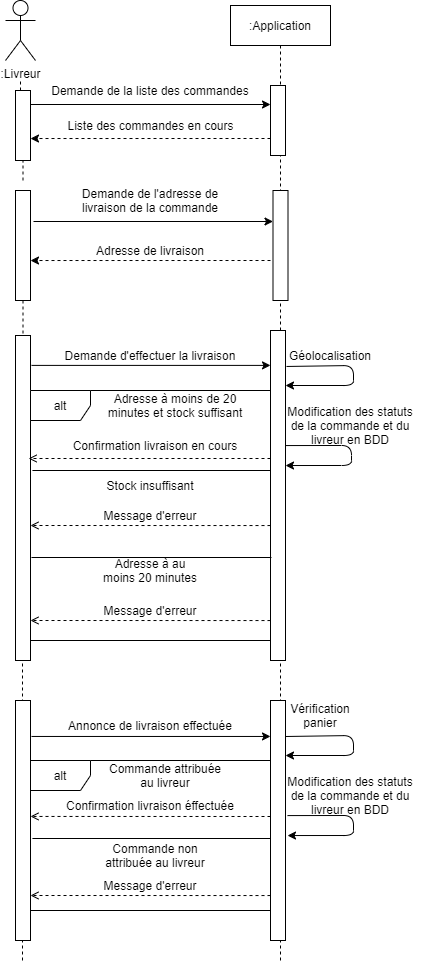

The diagram above was exported from draw.io. Its source (the exported page's mxGraphModel, read from the mxfile embedded in the PNG):
<mxGraphModel dx="1422" dy="713" grid="1" gridSize="10" guides="1" tooltips="1" connect="1" arrows="1" fold="1" page="1" pageScale="1" pageWidth="827" pageHeight="1169" math="0" shadow="0">
  <root>
    <mxCell id="0" />
    <mxCell id="1" parent="0" />
    <mxCell id="KkM9vsiNpOvxL56V5YhD-1" value=":Livreur" style="shape=umlActor;verticalLabelPosition=bottom;verticalAlign=top;html=1;outlineConnect=0;" parent="1" vertex="1">
      <mxGeometry x="185" y="70" width="30" height="60" as="geometry" />
    </mxCell>
    <mxCell id="KkM9vsiNpOvxL56V5YhD-2" value=":Application" style="shape=umlLifeline;perimeter=lifelinePerimeter;container=1;collapsible=0;recursiveResize=0;rounded=0;shadow=0;strokeWidth=1;" parent="1" vertex="1">
      <mxGeometry x="410" y="75" width="100" height="955" as="geometry" />
    </mxCell>
    <mxCell id="KkM9vsiNpOvxL56V5YhD-3" value="" style="points=[];perimeter=orthogonalPerimeter;rounded=0;shadow=0;strokeWidth=1;" parent="KkM9vsiNpOvxL56V5YhD-2" vertex="1">
      <mxGeometry x="40" y="80" width="15" height="70" as="geometry" />
    </mxCell>
    <mxCell id="KkM9vsiNpOvxL56V5YhD-6" value="" style="points=[];perimeter=orthogonalPerimeter;rounded=0;shadow=0;strokeWidth=1;" parent="KkM9vsiNpOvxL56V5YhD-2" vertex="1">
      <mxGeometry x="42.5" y="185" width="15" height="110" as="geometry" />
    </mxCell>
    <mxCell id="KkM9vsiNpOvxL56V5YhD-8" value="" style="endArrow=none;dashed=1;html=1;strokeWidth=1;" parent="1" source="KkM9vsiNpOvxL56V5YhD-9" edge="1">
      <mxGeometry width="50" height="50" relative="1" as="geometry">
        <mxPoint x="200" y="500" as="sourcePoint" />
        <mxPoint x="200" y="150" as="targetPoint" />
      </mxGeometry>
    </mxCell>
    <mxCell id="KkM9vsiNpOvxL56V5YhD-9" value="" style="points=[];perimeter=orthogonalPerimeter;rounded=0;shadow=0;strokeWidth=1;" parent="1" vertex="1">
      <mxGeometry x="195" y="160" width="15" height="70" as="geometry" />
    </mxCell>
    <mxCell id="KkM9vsiNpOvxL56V5YhD-10" value="" style="endArrow=none;dashed=1;html=1;strokeWidth=1;" parent="1" target="KkM9vsiNpOvxL56V5YhD-9" edge="1">
      <mxGeometry width="50" height="50" relative="1" as="geometry">
        <mxPoint x="202.5" y="250" as="sourcePoint" />
        <mxPoint x="200" y="150" as="targetPoint" />
      </mxGeometry>
    </mxCell>
    <mxCell id="KkM9vsiNpOvxL56V5YhD-11" value="" style="endArrow=classic;html=1;strokeWidth=1;" parent="1" edge="1">
      <mxGeometry width="50" height="50" relative="1" as="geometry">
        <mxPoint x="210" y="174" as="sourcePoint" />
        <mxPoint x="450" y="174" as="targetPoint" />
      </mxGeometry>
    </mxCell>
    <mxCell id="KkM9vsiNpOvxL56V5YhD-12" value="Demande de la liste des commandes" style="text;html=1;strokeColor=none;fillColor=none;align=center;verticalAlign=middle;whiteSpace=wrap;rounded=0;" parent="1" vertex="1">
      <mxGeometry x="225" y="150" width="210" height="20" as="geometry" />
    </mxCell>
    <mxCell id="KkM9vsiNpOvxL56V5YhD-13" value="" style="endArrow=classic;html=1;entryX=1;entryY=0.686;entryDx=0;entryDy=0;entryPerimeter=0;dashed=1;" parent="1" target="KkM9vsiNpOvxL56V5YhD-9" edge="1">
      <mxGeometry width="50" height="50" relative="1" as="geometry">
        <mxPoint x="450" y="208" as="sourcePoint" />
        <mxPoint x="320" y="340" as="targetPoint" />
      </mxGeometry>
    </mxCell>
    <mxCell id="KkM9vsiNpOvxL56V5YhD-14" value="Liste des commandes en cours" style="text;html=1;strokeColor=none;fillColor=none;align=center;verticalAlign=middle;whiteSpace=wrap;rounded=0;" parent="1" vertex="1">
      <mxGeometry x="242.5" y="185" width="175" height="20" as="geometry" />
    </mxCell>
    <mxCell id="KkM9vsiNpOvxL56V5YhD-16" value="" style="endArrow=none;dashed=1;html=1;strokeWidth=1;" parent="1" source="KkM9vsiNpOvxL56V5YhD-29" edge="1">
      <mxGeometry width="50" height="50" relative="1" as="geometry">
        <mxPoint x="200" y="860" as="sourcePoint" />
        <mxPoint x="202.5" y="490" as="targetPoint" />
      </mxGeometry>
    </mxCell>
    <mxCell id="KkM9vsiNpOvxL56V5YhD-29" value="" style="points=[];perimeter=orthogonalPerimeter;rounded=0;shadow=0;strokeWidth=1;" parent="1" vertex="1">
      <mxGeometry x="195" y="260" width="15" height="110" as="geometry" />
    </mxCell>
    <mxCell id="KkM9vsiNpOvxL56V5YhD-30" value="" style="endArrow=none;dashed=1;html=1;strokeWidth=1;" parent="1" edge="1">
      <mxGeometry width="50" height="50" relative="1" as="geometry">
        <mxPoint x="202" y="680" as="sourcePoint" />
        <mxPoint x="202" y="640" as="targetPoint" />
        <Array as="points" />
      </mxGeometry>
    </mxCell>
    <mxCell id="KkM9vsiNpOvxL56V5YhD-31" value="" style="endArrow=classic;html=1;strokeWidth=1;" parent="1" target="KkM9vsiNpOvxL56V5YhD-6" edge="1">
      <mxGeometry width="50" height="50" relative="1" as="geometry">
        <mxPoint x="213" y="291" as="sourcePoint" />
        <mxPoint x="449" y="558" as="targetPoint" />
      </mxGeometry>
    </mxCell>
    <mxCell id="KkM9vsiNpOvxL56V5YhD-32" value="Demande de l'adresse de livraison de la commande" style="text;html=1;strokeColor=none;fillColor=none;align=center;verticalAlign=middle;whiteSpace=wrap;rounded=0;" parent="1" vertex="1">
      <mxGeometry x="250" y="260" width="160" height="20" as="geometry" />
    </mxCell>
    <mxCell id="KkM9vsiNpOvxL56V5YhD-33" value="" style="endArrow=classic;html=1;entryX=1;entryY=0.686;entryDx=0;entryDy=0;entryPerimeter=0;dashed=1;" parent="1" edge="1">
      <mxGeometry width="50" height="50" relative="1" as="geometry">
        <mxPoint x="450" y="330" as="sourcePoint" />
        <mxPoint x="210" y="330.02" as="targetPoint" />
      </mxGeometry>
    </mxCell>
    <mxCell id="KkM9vsiNpOvxL56V5YhD-34" value="Adresse de livraison" style="text;html=1;strokeColor=none;fillColor=none;align=center;verticalAlign=middle;whiteSpace=wrap;rounded=0;" parent="1" vertex="1">
      <mxGeometry x="250" y="310" width="160" height="20" as="geometry" />
    </mxCell>
    <mxCell id="KkM9vsiNpOvxL56V5YhD-35" value="" style="endArrow=none;dashed=1;html=1;strokeWidth=1;" parent="1" edge="1">
      <mxGeometry width="50" height="50" relative="1" as="geometry">
        <mxPoint x="202" y="1030" as="sourcePoint" />
        <mxPoint x="202" y="680" as="targetPoint" />
        <Array as="points">
          <mxPoint x="202" y="670" />
        </Array>
      </mxGeometry>
    </mxCell>
    <mxCell id="KkM9vsiNpOvxL56V5YhD-56" value="" style="points=[];perimeter=orthogonalPerimeter;rounded=0;shadow=0;strokeWidth=1;" parent="1" vertex="1">
      <mxGeometry x="450" y="400" width="15" height="330" as="geometry" />
    </mxCell>
    <mxCell id="KkM9vsiNpOvxL56V5YhD-57" value="" style="endArrow=classic;html=1;exitX=1.067;exitY=0.109;exitDx=0;exitDy=0;exitPerimeter=0;" parent="1" source="KkM9vsiNpOvxL56V5YhD-56" target="KkM9vsiNpOvxL56V5YhD-56" edge="1">
      <mxGeometry width="50" height="50" relative="1" as="geometry">
        <mxPoint x="60" y="360" as="sourcePoint" />
        <mxPoint x="57" y="380" as="targetPoint" />
        <Array as="points">
          <mxPoint x="533" y="435" />
          <mxPoint x="533" y="455" />
        </Array>
      </mxGeometry>
    </mxCell>
    <mxCell id="KkM9vsiNpOvxL56V5YhD-58" value="" style="points=[];perimeter=orthogonalPerimeter;rounded=0;shadow=0;strokeWidth=1;" parent="1" vertex="1">
      <mxGeometry x="195" y="405" width="15" height="325" as="geometry" />
    </mxCell>
    <mxCell id="KkM9vsiNpOvxL56V5YhD-59" value="" style="endArrow=classic;html=1;strokeWidth=1;exitX=1.067;exitY=0.092;exitDx=0;exitDy=0;exitPerimeter=0;" parent="1" source="KkM9vsiNpOvxL56V5YhD-58" target="KkM9vsiNpOvxL56V5YhD-56" edge="1">
      <mxGeometry width="50" height="50" relative="1" as="geometry">
        <mxPoint x="220" y="339" as="sourcePoint" />
        <mxPoint x="400" y="418" as="targetPoint" />
      </mxGeometry>
    </mxCell>
    <mxCell id="KkM9vsiNpOvxL56V5YhD-60" value="Demande d'effectuer la livraison" style="text;html=1;strokeColor=none;fillColor=none;align=center;verticalAlign=middle;whiteSpace=wrap;rounded=0;" parent="1" vertex="1">
      <mxGeometry x="230" y="415" width="200" height="20" as="geometry" />
    </mxCell>
    <mxCell id="KkM9vsiNpOvxL56V5YhD-61" value="" style="endArrow=classic;html=1;dashed=1;" parent="1" edge="1">
      <mxGeometry width="50" height="50" relative="1" as="geometry">
        <mxPoint x="210" y="487" as="sourcePoint" />
        <mxPoint x="210" y="487" as="targetPoint" />
      </mxGeometry>
    </mxCell>
    <mxCell id="KkM9vsiNpOvxL56V5YhD-62" value="alt&lt;br&gt;" style="shape=umlFrame;whiteSpace=wrap;html=1;" parent="1" vertex="1">
      <mxGeometry x="210" y="460" width="240" height="250" as="geometry" />
    </mxCell>
    <mxCell id="KkM9vsiNpOvxL56V5YhD-63" value="" style="endArrow=none;html=1;exitX=0.004;exitY=0.668;exitDx=0;exitDy=0;exitPerimeter=0;entryX=1.004;entryY=0.668;entryDx=0;entryDy=0;entryPerimeter=0;" parent="1" source="KkM9vsiNpOvxL56V5YhD-62" target="KkM9vsiNpOvxL56V5YhD-62" edge="1">
      <mxGeometry width="50" height="50" relative="1" as="geometry">
        <mxPoint x="210" y="525" as="sourcePoint" />
        <mxPoint x="450" y="525" as="targetPoint" />
        <Array as="points" />
      </mxGeometry>
    </mxCell>
    <mxCell id="KkM9vsiNpOvxL56V5YhD-64" value="Adresse à moins de 20 minutes et stock suffisant" style="text;html=1;strokeColor=none;fillColor=none;align=center;verticalAlign=middle;whiteSpace=wrap;rounded=0;" parent="1" vertex="1">
      <mxGeometry x="280" y="465" width="150" height="20" as="geometry" />
    </mxCell>
    <mxCell id="KkM9vsiNpOvxL56V5YhD-65" value="" style="endArrow=open;html=1;dashed=1;endFill=0;entryX=-0.008;entryY=0.272;entryDx=0;entryDy=0;entryPerimeter=0;" parent="1" target="KkM9vsiNpOvxL56V5YhD-62" edge="1">
      <mxGeometry width="50" height="50" relative="1" as="geometry">
        <mxPoint x="450" y="528" as="sourcePoint" />
        <mxPoint x="210" y="525" as="targetPoint" />
        <Array as="points" />
      </mxGeometry>
    </mxCell>
    <mxCell id="KkM9vsiNpOvxL56V5YhD-66" value="Confirmation livraison en cours" style="text;html=1;strokeColor=none;fillColor=none;align=center;verticalAlign=middle;whiteSpace=wrap;rounded=0;" parent="1" vertex="1">
      <mxGeometry x="220" y="505" width="230" height="20" as="geometry" />
    </mxCell>
    <mxCell id="KkM9vsiNpOvxL56V5YhD-67" value="Stock insuffisant" style="text;html=1;strokeColor=none;fillColor=none;align=center;verticalAlign=middle;whiteSpace=wrap;rounded=0;" parent="1" vertex="1">
      <mxGeometry x="280" y="545" width="100" height="20" as="geometry" />
    </mxCell>
    <mxCell id="KkM9vsiNpOvxL56V5YhD-68" value="Message d'erreur" style="text;html=1;strokeColor=none;fillColor=none;align=center;verticalAlign=middle;whiteSpace=wrap;rounded=0;" parent="1" vertex="1">
      <mxGeometry x="265" y="575" width="130" height="20" as="geometry" />
    </mxCell>
    <mxCell id="KkM9vsiNpOvxL56V5YhD-69" value="" style="endArrow=open;html=1;dashed=1;endFill=0;entryX=0;entryY=0.373;entryDx=0;entryDy=0;entryPerimeter=0;" parent="1" edge="1">
      <mxGeometry width="50" height="50" relative="1" as="geometry">
        <mxPoint x="450" y="595.05" as="sourcePoint" />
        <mxPoint x="210" y="595" as="targetPoint" />
        <Array as="points" />
      </mxGeometry>
    </mxCell>
    <mxCell id="KkM9vsiNpOvxL56V5YhD-70" value="Géolocalisation" style="text;html=1;strokeColor=none;fillColor=none;align=center;verticalAlign=middle;whiteSpace=wrap;rounded=0;" parent="1" vertex="1">
      <mxGeometry x="490" y="415" width="40" height="20" as="geometry" />
    </mxCell>
    <mxCell id="KkM9vsiNpOvxL56V5YhD-72" value="" style="endArrow=classic;html=1;exitX=1.133;exitY=0.521;exitDx=0;exitDy=0;exitPerimeter=0;" parent="1" edge="1">
      <mxGeometry width="50" height="50" relative="1" as="geometry">
        <mxPoint x="465.0049999999999" y="515.06" as="sourcePoint" />
        <mxPoint x="465.01" y="535.02" as="targetPoint" />
        <Array as="points">
          <mxPoint x="531.01" y="514.98" />
          <mxPoint x="531.01" y="534.98" />
        </Array>
      </mxGeometry>
    </mxCell>
    <mxCell id="KkM9vsiNpOvxL56V5YhD-73" value="Modification des statuts de la commande et du livreur en BDD" style="text;html=1;strokeColor=none;fillColor=none;align=center;verticalAlign=middle;whiteSpace=wrap;rounded=0;" parent="1" vertex="1">
      <mxGeometry x="460" y="485" width="140" height="20" as="geometry" />
    </mxCell>
    <mxCell id="KkM9vsiNpOvxL56V5YhD-75" value="" style="endArrow=none;html=1;exitX=0.008;exitY=0.52;exitDx=0;exitDy=0;exitPerimeter=0;entryX=1;entryY=0.52;entryDx=0;entryDy=0;entryPerimeter=0;" parent="1" edge="1">
      <mxGeometry width="50" height="50" relative="1" as="geometry">
        <mxPoint x="211.91999999999996" y="539.9999999999999" as="sourcePoint" />
        <mxPoint x="450" y="539.9999999999999" as="targetPoint" />
        <Array as="points" />
      </mxGeometry>
    </mxCell>
    <mxCell id="KkM9vsiNpOvxL56V5YhD-76" value="Adresse à au moins 20 minutes" style="text;html=1;strokeColor=none;fillColor=none;align=center;verticalAlign=middle;whiteSpace=wrap;rounded=0;" parent="1" vertex="1">
      <mxGeometry x="280" y="630" width="100" height="20" as="geometry" />
    </mxCell>
    <mxCell id="KkM9vsiNpOvxL56V5YhD-77" value="" style="endArrow=open;html=1;dashed=1;endFill=0;entryX=0;entryY=0.373;entryDx=0;entryDy=0;entryPerimeter=0;" parent="1" edge="1">
      <mxGeometry width="50" height="50" relative="1" as="geometry">
        <mxPoint x="450" y="690.05" as="sourcePoint" />
        <mxPoint x="210" y="690" as="targetPoint" />
        <Array as="points" />
      </mxGeometry>
    </mxCell>
    <mxCell id="KkM9vsiNpOvxL56V5YhD-78" value="Message d'erreur" style="text;html=1;strokeColor=none;fillColor=none;align=center;verticalAlign=middle;whiteSpace=wrap;rounded=0;" parent="1" vertex="1">
      <mxGeometry x="265" y="670" width="130" height="20" as="geometry" />
    </mxCell>
    <mxCell id="KkM9vsiNpOvxL56V5YhD-79" value="" style="points=[];perimeter=orthogonalPerimeter;rounded=0;shadow=0;strokeWidth=1;" parent="1" vertex="1">
      <mxGeometry x="450" y="770" width="15" height="240" as="geometry" />
    </mxCell>
    <mxCell id="KkM9vsiNpOvxL56V5YhD-80" value="" style="endArrow=classic;html=1;exitX=1;exitY=0.15;exitDx=0;exitDy=0;exitPerimeter=0;" parent="1" source="KkM9vsiNpOvxL56V5YhD-79" target="KkM9vsiNpOvxL56V5YhD-79" edge="1">
      <mxGeometry width="50" height="50" relative="1" as="geometry">
        <mxPoint x="60" y="730" as="sourcePoint" />
        <mxPoint x="57" y="750" as="targetPoint" />
        <Array as="points">
          <mxPoint x="533" y="805" />
          <mxPoint x="533" y="825" />
        </Array>
      </mxGeometry>
    </mxCell>
    <mxCell id="KkM9vsiNpOvxL56V5YhD-81" value="" style="endArrow=classic;html=1;strokeWidth=1;exitX=1.067;exitY=0.129;exitDx=0;exitDy=0;exitPerimeter=0;" parent="1" target="KkM9vsiNpOvxL56V5YhD-79" edge="1">
      <mxGeometry width="50" height="50" relative="1" as="geometry">
        <mxPoint x="211.005" y="805.96" as="sourcePoint" />
        <mxPoint x="400" y="788" as="targetPoint" />
      </mxGeometry>
    </mxCell>
    <mxCell id="KkM9vsiNpOvxL56V5YhD-82" value="Annonce de livraison effectuée" style="text;html=1;strokeColor=none;fillColor=none;align=center;verticalAlign=middle;whiteSpace=wrap;rounded=0;" parent="1" vertex="1">
      <mxGeometry x="230" y="785" width="200" height="20" as="geometry" />
    </mxCell>
    <mxCell id="KkM9vsiNpOvxL56V5YhD-83" value="" style="endArrow=classic;html=1;dashed=1;" parent="1" edge="1">
      <mxGeometry width="50" height="50" relative="1" as="geometry">
        <mxPoint x="210" y="857" as="sourcePoint" />
        <mxPoint x="210" y="857" as="targetPoint" />
      </mxGeometry>
    </mxCell>
    <mxCell id="KkM9vsiNpOvxL56V5YhD-84" value="alt&lt;br&gt;" style="shape=umlFrame;whiteSpace=wrap;html=1;" parent="1" vertex="1">
      <mxGeometry x="210" y="830" width="240" height="150" as="geometry" />
    </mxCell>
    <mxCell id="KkM9vsiNpOvxL56V5YhD-85" value="" style="endArrow=none;html=1;exitX=0.008;exitY=0.52;exitDx=0;exitDy=0;exitPerimeter=0;entryX=1;entryY=0.52;entryDx=0;entryDy=0;entryPerimeter=0;" parent="1" source="KkM9vsiNpOvxL56V5YhD-84" target="KkM9vsiNpOvxL56V5YhD-84" edge="1">
      <mxGeometry width="50" height="50" relative="1" as="geometry">
        <mxPoint x="210" y="895" as="sourcePoint" />
        <mxPoint x="450" y="895" as="targetPoint" />
        <Array as="points" />
      </mxGeometry>
    </mxCell>
    <mxCell id="KkM9vsiNpOvxL56V5YhD-86" value="Commande attribuée au livreur" style="text;html=1;strokeColor=none;fillColor=none;align=center;verticalAlign=middle;whiteSpace=wrap;rounded=0;" parent="1" vertex="1">
      <mxGeometry x="280" y="835" width="130" height="20" as="geometry" />
    </mxCell>
    <mxCell id="KkM9vsiNpOvxL56V5YhD-87" value="" style="endArrow=open;html=1;dashed=1;endFill=0;entryX=0;entryY=0.373;entryDx=0;entryDy=0;entryPerimeter=0;" parent="1" target="KkM9vsiNpOvxL56V5YhD-84" edge="1">
      <mxGeometry width="50" height="50" relative="1" as="geometry">
        <mxPoint x="450" y="886" as="sourcePoint" />
        <mxPoint x="210" y="895" as="targetPoint" />
        <Array as="points" />
      </mxGeometry>
    </mxCell>
    <mxCell id="KkM9vsiNpOvxL56V5YhD-88" value="Confirmation livraison éffectuée" style="text;html=1;strokeColor=none;fillColor=none;align=center;verticalAlign=middle;whiteSpace=wrap;rounded=0;" parent="1" vertex="1">
      <mxGeometry x="215" y="865" width="230" height="20" as="geometry" />
    </mxCell>
    <mxCell id="KkM9vsiNpOvxL56V5YhD-89" value="Commande non attribuée au livreur" style="text;html=1;strokeColor=none;fillColor=none;align=center;verticalAlign=middle;whiteSpace=wrap;rounded=0;" parent="1" vertex="1">
      <mxGeometry x="270" y="915" width="130" height="20" as="geometry" />
    </mxCell>
    <mxCell id="KkM9vsiNpOvxL56V5YhD-90" value="Message d'erreur" style="text;html=1;strokeColor=none;fillColor=none;align=center;verticalAlign=middle;whiteSpace=wrap;rounded=0;" parent="1" vertex="1">
      <mxGeometry x="265" y="945" width="130" height="20" as="geometry" />
    </mxCell>
    <mxCell id="KkM9vsiNpOvxL56V5YhD-91" value="" style="endArrow=open;html=1;dashed=1;endFill=0;entryX=0;entryY=0.373;entryDx=0;entryDy=0;entryPerimeter=0;" parent="1" edge="1">
      <mxGeometry width="50" height="50" relative="1" as="geometry">
        <mxPoint x="450" y="965.05" as="sourcePoint" />
        <mxPoint x="210" y="965" as="targetPoint" />
        <Array as="points" />
      </mxGeometry>
    </mxCell>
    <mxCell id="KkM9vsiNpOvxL56V5YhD-92" value="Vérification panier" style="text;html=1;strokeColor=none;fillColor=none;align=center;verticalAlign=middle;whiteSpace=wrap;rounded=0;" parent="1" vertex="1">
      <mxGeometry x="480" y="775" width="40" height="20" as="geometry" />
    </mxCell>
    <mxCell id="KkM9vsiNpOvxL56V5YhD-93" value="" style="points=[];perimeter=orthogonalPerimeter;rounded=0;shadow=0;strokeWidth=1;" parent="1" vertex="1">
      <mxGeometry x="195" y="770" width="15" height="240" as="geometry" />
    </mxCell>
    <mxCell id="KkM9vsiNpOvxL56V5YhD-94" value="" style="endArrow=classic;html=1;exitX=1.133;exitY=0.521;exitDx=0;exitDy=0;exitPerimeter=0;" parent="1" edge="1">
      <mxGeometry width="50" height="50" relative="1" as="geometry">
        <mxPoint x="466.9949999999999" y="885.0799999999999" as="sourcePoint" />
        <mxPoint x="467" y="905.04" as="targetPoint" />
        <Array as="points">
          <mxPoint x="533" y="885" />
          <mxPoint x="533" y="905" />
        </Array>
      </mxGeometry>
    </mxCell>
    <mxCell id="KkM9vsiNpOvxL56V5YhD-96" value="Modification des statuts de la commande et du livreur en BDD" style="text;html=1;strokeColor=none;fillColor=none;align=center;verticalAlign=middle;whiteSpace=wrap;rounded=0;" parent="1" vertex="1">
      <mxGeometry x="460" y="855" width="140" height="20" as="geometry" />
    </mxCell>
  </root>
</mxGraphModel>